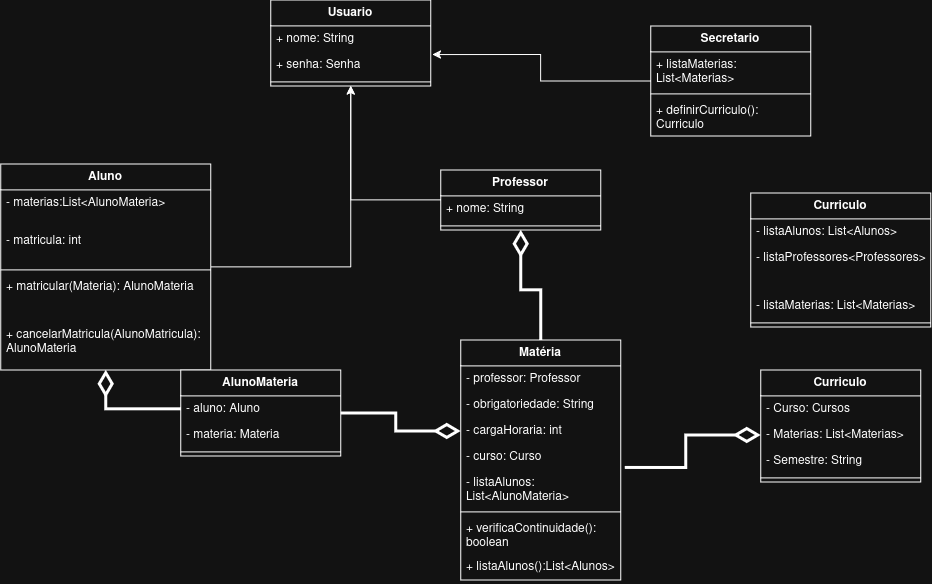

The diagram above was exported from draw.io. Its source (the exported page's mxGraphModel, read from the mxfile embedded in the PNG):
<mxGraphModel dx="1859" dy="763" grid="1" gridSize="10" guides="1" tooltips="1" connect="1" arrows="1" fold="1" page="1" pageScale="1" pageWidth="827" pageHeight="1169" math="0" shadow="0">
  <root>
    <mxCell id="0" />
    <mxCell id="1" parent="0" />
    <mxCell id="2Eb1jffVr8iluIxiRWMy-11" parent="1" style="swimlane;fontStyle=1;align=center;verticalAlign=top;childLayout=stackLayout;horizontal=1;startSize=26;horizontalStack=0;resizeParent=1;resizeParentMax=0;resizeLast=0;collapsible=1;marginBottom=0;whiteSpace=wrap;html=1;" value="Usuario" vertex="1">
      <mxGeometry height="86" width="160" x="210" y="290" as="geometry" />
    </mxCell>
    <mxCell id="2Eb1jffVr8iluIxiRWMy-12" parent="2Eb1jffVr8iluIxiRWMy-11" style="text;strokeColor=none;fillColor=none;align=left;verticalAlign=top;spacingLeft=4;spacingRight=4;overflow=hidden;rotatable=0;points=[[0,0.5],[1,0.5]];portConstraint=eastwest;whiteSpace=wrap;html=1;" value="+ nome: String" vertex="1">
      <mxGeometry height="26" width="160" y="26" as="geometry" />
    </mxCell>
    <mxCell id="2Eb1jffVr8iluIxiRWMy-8" parent="2Eb1jffVr8iluIxiRWMy-11" style="text;strokeColor=none;fillColor=none;align=left;verticalAlign=top;spacingLeft=4;spacingRight=4;overflow=hidden;rotatable=0;points=[[0,0.5],[1,0.5]];portConstraint=eastwest;whiteSpace=wrap;html=1;" value="+ senha: Senha" vertex="1">
      <mxGeometry height="26" width="160" y="52" as="geometry" />
    </mxCell>
    <mxCell id="2Eb1jffVr8iluIxiRWMy-13" parent="2Eb1jffVr8iluIxiRWMy-11" style="line;strokeWidth=1;fillColor=none;align=left;verticalAlign=middle;spacingTop=-1;spacingLeft=3;spacingRight=3;rotatable=0;labelPosition=right;points=[];portConstraint=eastwest;strokeColor=inherit;" value="" vertex="1">
      <mxGeometry height="8" width="160" y="78" as="geometry" />
    </mxCell>
    <mxCell id="2Eb1jffVr8iluIxiRWMy-50" edge="1" parent="1" source="2Eb1jffVr8iluIxiRWMy-46" style="edgeStyle=orthogonalEdgeStyle;rounded=0;orthogonalLoop=1;jettySize=auto;html=1;endArrow=diamondThin;endFill=0;startSize=10;strokeWidth=3;sourcePerimeterSpacing=0;endSize=19;entryX=0.5;entryY=1;entryDx=0;entryDy=0;exitX=0;exitY=0.5;exitDx=0;exitDy=0;" target="2Eb1jffVr8iluIxiRWMy-15">
      <mxGeometry relative="1" as="geometry">
        <mxPoint x="190" y="585" as="sourcePoint" />
        <mxPoint x="270" y="651" as="targetPoint" />
      </mxGeometry>
    </mxCell>
    <mxCell id="2Eb1jffVr8iluIxiRWMy-15" parent="1" style="swimlane;fontStyle=1;align=center;verticalAlign=top;childLayout=stackLayout;horizontal=1;startSize=26;horizontalStack=0;resizeParent=1;resizeParentMax=0;resizeLast=0;collapsible=1;marginBottom=0;whiteSpace=wrap;html=1;" value="Aluno" vertex="1">
      <mxGeometry height="206" width="210" x="-60" y="454" as="geometry" />
    </mxCell>
    <mxCell id="2Eb1jffVr8iluIxiRWMy-17" parent="2Eb1jffVr8iluIxiRWMy-15" style="text;strokeColor=none;fillColor=none;align=left;verticalAlign=top;spacingLeft=4;spacingRight=4;overflow=hidden;rotatable=0;points=[[0,0.5],[1,0.5]];portConstraint=eastwest;whiteSpace=wrap;html=1;" value="- materias:List&amp;lt;AlunoMateria&amp;gt;" vertex="1">
      <mxGeometry height="38" width="210" y="26" as="geometry" />
    </mxCell>
    <mxCell id="2Eb1jffVr8iluIxiRWMy-61" parent="2Eb1jffVr8iluIxiRWMy-15" style="text;strokeColor=none;fillColor=none;align=left;verticalAlign=top;spacingLeft=4;spacingRight=4;overflow=hidden;rotatable=0;points=[[0,0.5],[1,0.5]];portConstraint=eastwest;whiteSpace=wrap;html=1;" value="- matricula: int" vertex="1">
      <mxGeometry height="38" width="210" y="64" as="geometry" />
    </mxCell>
    <mxCell id="2Eb1jffVr8iluIxiRWMy-18" parent="2Eb1jffVr8iluIxiRWMy-15" style="line;strokeWidth=1;fillColor=none;align=left;verticalAlign=middle;spacingTop=-1;spacingLeft=3;spacingRight=3;rotatable=0;labelPosition=right;points=[];portConstraint=eastwest;strokeColor=inherit;" value="" vertex="1">
      <mxGeometry height="8" width="210" y="102" as="geometry" />
    </mxCell>
    <mxCell id="2Eb1jffVr8iluIxiRWMy-19" parent="2Eb1jffVr8iluIxiRWMy-15" style="text;strokeColor=none;fillColor=none;align=left;verticalAlign=top;spacingLeft=4;spacingRight=4;overflow=hidden;rotatable=0;points=[[0,0.5],[1,0.5]];portConstraint=eastwest;whiteSpace=wrap;html=1;" value="+ matricular(Materia): AlunoMateria" vertex="1">
      <mxGeometry height="48" width="210" y="110" as="geometry" />
    </mxCell>
    <mxCell id="2Eb1jffVr8iluIxiRWMy-69" parent="2Eb1jffVr8iluIxiRWMy-15" style="text;strokeColor=none;fillColor=none;align=left;verticalAlign=top;spacingLeft=4;spacingRight=4;overflow=hidden;rotatable=0;points=[[0,0.5],[1,0.5]];portConstraint=eastwest;whiteSpace=wrap;html=1;" value="+ cancelarMatricula(AlunoMatricula): AlunoMateria" vertex="1">
      <mxGeometry height="48" width="210" y="158" as="geometry" />
    </mxCell>
    <mxCell id="2Eb1jffVr8iluIxiRWMy-20" parent="1" style="swimlane;fontStyle=1;align=center;verticalAlign=top;childLayout=stackLayout;horizontal=1;startSize=26;horizontalStack=0;resizeParent=1;resizeParentMax=0;resizeLast=0;collapsible=1;marginBottom=0;whiteSpace=wrap;html=1;" value="Professor" vertex="1">
      <mxGeometry height="60" width="160" x="380" y="460" as="geometry" />
    </mxCell>
    <mxCell id="2Eb1jffVr8iluIxiRWMy-21" parent="2Eb1jffVr8iluIxiRWMy-20" style="text;strokeColor=none;fillColor=none;align=left;verticalAlign=top;spacingLeft=4;spacingRight=4;overflow=hidden;rotatable=0;points=[[0,0.5],[1,0.5]];portConstraint=eastwest;whiteSpace=wrap;html=1;" value="+ nome: String" vertex="1">
      <mxGeometry height="26" width="160" y="26" as="geometry" />
    </mxCell>
    <mxCell id="2Eb1jffVr8iluIxiRWMy-23" parent="2Eb1jffVr8iluIxiRWMy-20" style="line;strokeWidth=1;fillColor=none;align=left;verticalAlign=middle;spacingTop=-1;spacingLeft=3;spacingRight=3;rotatable=0;labelPosition=right;points=[];portConstraint=eastwest;strokeColor=inherit;" value="" vertex="1">
      <mxGeometry height="8" width="160" y="52" as="geometry" />
    </mxCell>
    <mxCell id="2Eb1jffVr8iluIxiRWMy-26" parent="1" style="swimlane;fontStyle=1;align=center;verticalAlign=top;childLayout=stackLayout;horizontal=1;startSize=26;horizontalStack=0;resizeParent=1;resizeParentMax=0;resizeLast=0;collapsible=1;marginBottom=0;whiteSpace=wrap;html=1;" value="Secretario" vertex="1">
      <mxGeometry height="110" width="160" x="590" y="316" as="geometry" />
    </mxCell>
    <mxCell id="2Eb1jffVr8iluIxiRWMy-63" parent="2Eb1jffVr8iluIxiRWMy-26" style="text;strokeColor=none;fillColor=none;align=left;verticalAlign=top;spacingLeft=4;spacingRight=4;overflow=hidden;rotatable=0;points=[[0,0.5],[1,0.5]];portConstraint=eastwest;whiteSpace=wrap;html=1;" value="+ listaMaterias: List&amp;lt;Materias&amp;gt;" vertex="1">
      <mxGeometry height="38" width="160" y="26" as="geometry" />
    </mxCell>
    <mxCell id="2Eb1jffVr8iluIxiRWMy-29" parent="2Eb1jffVr8iluIxiRWMy-26" style="line;strokeWidth=1;fillColor=none;align=left;verticalAlign=middle;spacingTop=-1;spacingLeft=3;spacingRight=3;rotatable=0;labelPosition=right;points=[];portConstraint=eastwest;strokeColor=inherit;" value="" vertex="1">
      <mxGeometry height="8" width="160" y="64" as="geometry" />
    </mxCell>
    <mxCell id="2Eb1jffVr8iluIxiRWMy-30" parent="2Eb1jffVr8iluIxiRWMy-26" style="text;strokeColor=none;fillColor=none;align=left;verticalAlign=top;spacingLeft=4;spacingRight=4;overflow=hidden;rotatable=0;points=[[0,0.5],[1,0.5]];portConstraint=eastwest;whiteSpace=wrap;html=1;" value="+ definirCurriculo(): Curriculo" vertex="1">
      <mxGeometry height="38" width="160" y="72" as="geometry" />
    </mxCell>
    <mxCell id="2Eb1jffVr8iluIxiRWMy-31" parent="1" style="swimlane;fontStyle=1;align=center;verticalAlign=top;childLayout=stackLayout;horizontal=1;startSize=26;horizontalStack=0;resizeParent=1;resizeParentMax=0;resizeLast=0;collapsible=1;marginBottom=0;whiteSpace=wrap;html=1;" value="Curriculo" vertex="1">
      <mxGeometry height="112" width="160" x="700" y="660" as="geometry" />
    </mxCell>
    <mxCell id="2Eb1jffVr8iluIxiRWMy-32" parent="2Eb1jffVr8iluIxiRWMy-31" style="text;strokeColor=none;fillColor=none;align=left;verticalAlign=top;spacingLeft=4;spacingRight=4;overflow=hidden;rotatable=0;points=[[0,0.5],[1,0.5]];portConstraint=eastwest;whiteSpace=wrap;html=1;" value="- Curso: Cursos" vertex="1">
      <mxGeometry height="26" width="160" y="26" as="geometry" />
    </mxCell>
    <mxCell id="2Eb1jffVr8iluIxiRWMy-36" parent="2Eb1jffVr8iluIxiRWMy-31" style="text;strokeColor=none;fillColor=none;align=left;verticalAlign=top;spacingLeft=4;spacingRight=4;overflow=hidden;rotatable=0;points=[[0,0.5],[1,0.5]];portConstraint=eastwest;whiteSpace=wrap;html=1;" value="- Materias: List&amp;lt;Materias&amp;gt;" vertex="1">
      <mxGeometry height="26" width="160" y="52" as="geometry" />
    </mxCell>
    <mxCell id="2Eb1jffVr8iluIxiRWMy-37" parent="2Eb1jffVr8iluIxiRWMy-31" style="text;strokeColor=none;fillColor=none;align=left;verticalAlign=top;spacingLeft=4;spacingRight=4;overflow=hidden;rotatable=0;points=[[0,0.5],[1,0.5]];portConstraint=eastwest;whiteSpace=wrap;html=1;" value="- Semestre: String" vertex="1">
      <mxGeometry height="26" width="160" y="78" as="geometry" />
    </mxCell>
    <mxCell id="2Eb1jffVr8iluIxiRWMy-34" parent="2Eb1jffVr8iluIxiRWMy-31" style="line;strokeWidth=1;fillColor=none;align=left;verticalAlign=middle;spacingTop=-1;spacingLeft=3;spacingRight=3;rotatable=0;labelPosition=right;points=[];portConstraint=eastwest;strokeColor=inherit;" value="" vertex="1">
      <mxGeometry height="8" width="160" y="104" as="geometry" />
    </mxCell>
    <mxCell id="2Eb1jffVr8iluIxiRWMy-38" parent="1" style="swimlane;fontStyle=1;align=center;verticalAlign=top;childLayout=stackLayout;horizontal=1;startSize=26;horizontalStack=0;resizeParent=1;resizeParentMax=0;resizeLast=0;collapsible=1;marginBottom=0;whiteSpace=wrap;html=1;" value="Matéria" vertex="1">
      <mxGeometry height="240" width="160" x="400" y="630" as="geometry" />
    </mxCell>
    <mxCell id="2Eb1jffVr8iluIxiRWMy-39" parent="2Eb1jffVr8iluIxiRWMy-38" style="text;strokeColor=none;fillColor=none;align=left;verticalAlign=top;spacingLeft=4;spacingRight=4;overflow=hidden;rotatable=0;points=[[0,0.5],[1,0.5]];portConstraint=eastwest;whiteSpace=wrap;html=1;" value="- professor: Professor" vertex="1">
      <mxGeometry height="26" width="160" y="26" as="geometry" />
    </mxCell>
    <mxCell id="2Eb1jffVr8iluIxiRWMy-62" parent="2Eb1jffVr8iluIxiRWMy-38" style="text;strokeColor=none;fillColor=none;align=left;verticalAlign=top;spacingLeft=4;spacingRight=4;overflow=hidden;rotatable=0;points=[[0,0.5],[1,0.5]];portConstraint=eastwest;whiteSpace=wrap;html=1;" value="- obrigatoriedade: String" vertex="1">
      <mxGeometry height="26" width="160" y="52" as="geometry" />
    </mxCell>
    <mxCell id="2Eb1jffVr8iluIxiRWMy-40" parent="2Eb1jffVr8iluIxiRWMy-38" style="text;strokeColor=none;fillColor=none;align=left;verticalAlign=top;spacingLeft=4;spacingRight=4;overflow=hidden;rotatable=0;points=[[0,0.5],[1,0.5]];portConstraint=eastwest;whiteSpace=wrap;html=1;" value="- cargaHoraria: int" vertex="1">
      <mxGeometry height="26" width="160" y="78" as="geometry" />
    </mxCell>
    <mxCell id="2Eb1jffVr8iluIxiRWMy-41" parent="2Eb1jffVr8iluIxiRWMy-38" style="text;strokeColor=none;fillColor=none;align=left;verticalAlign=top;spacingLeft=4;spacingRight=4;overflow=hidden;rotatable=0;points=[[0,0.5],[1,0.5]];portConstraint=eastwest;whiteSpace=wrap;html=1;" value="- curso: Curso" vertex="1">
      <mxGeometry height="26" width="160" y="104" as="geometry" />
    </mxCell>
    <mxCell id="2Eb1jffVr8iluIxiRWMy-57" parent="2Eb1jffVr8iluIxiRWMy-38" style="text;strokeColor=none;fillColor=none;align=left;verticalAlign=top;spacingLeft=4;spacingRight=4;overflow=hidden;rotatable=0;points=[[0,0.5],[1,0.5]];portConstraint=eastwest;whiteSpace=wrap;html=1;" value="- listaAlunos: List&amp;lt;AlunoMateria&amp;gt;" vertex="1">
      <mxGeometry height="38" width="160" y="130" as="geometry" />
    </mxCell>
    <mxCell id="2Eb1jffVr8iluIxiRWMy-42" parent="2Eb1jffVr8iluIxiRWMy-38" style="line;strokeWidth=1;fillColor=none;align=left;verticalAlign=middle;spacingTop=-1;spacingLeft=3;spacingRight=3;rotatable=0;labelPosition=right;points=[];portConstraint=eastwest;strokeColor=inherit;" value="" vertex="1">
      <mxGeometry height="8" width="160" y="168" as="geometry" />
    </mxCell>
    <mxCell id="2Eb1jffVr8iluIxiRWMy-56" parent="2Eb1jffVr8iluIxiRWMy-38" style="text;strokeColor=none;fillColor=none;align=left;verticalAlign=top;spacingLeft=4;spacingRight=4;overflow=hidden;rotatable=0;points=[[0,0.5],[1,0.5]];portConstraint=eastwest;whiteSpace=wrap;html=1;" value="+ verificaContinuidade(): boolean&amp;nbsp;" vertex="1">
      <mxGeometry height="38" width="160" y="176" as="geometry" />
    </mxCell>
    <mxCell id="2Eb1jffVr8iluIxiRWMy-70" parent="2Eb1jffVr8iluIxiRWMy-38" style="text;strokeColor=none;fillColor=none;align=left;verticalAlign=top;spacingLeft=4;spacingRight=4;overflow=hidden;rotatable=0;points=[[0,0.5],[1,0.5]];portConstraint=eastwest;whiteSpace=wrap;html=1;" value="+ listaAlunos():List&amp;lt;Alunos&amp;gt;" vertex="1">
      <mxGeometry height="26" width="160" y="214" as="geometry" />
    </mxCell>
    <mxCell id="2Eb1jffVr8iluIxiRWMy-45" parent="1" style="swimlane;fontStyle=1;align=center;verticalAlign=top;childLayout=stackLayout;horizontal=1;startSize=26;horizontalStack=0;resizeParent=1;resizeParentMax=0;resizeLast=0;collapsible=1;marginBottom=0;whiteSpace=wrap;html=1;" value="AlunoMateria" vertex="1">
      <mxGeometry height="86" width="160" x="120" y="660" as="geometry" />
    </mxCell>
    <mxCell id="2Eb1jffVr8iluIxiRWMy-46" parent="2Eb1jffVr8iluIxiRWMy-45" style="text;strokeColor=none;fillColor=none;align=left;verticalAlign=top;spacingLeft=4;spacingRight=4;overflow=hidden;rotatable=0;points=[[0,0.5],[1,0.5]];portConstraint=eastwest;whiteSpace=wrap;html=1;" value="- aluno: Aluno" vertex="1">
      <mxGeometry height="26" width="160" y="26" as="geometry" />
    </mxCell>
    <mxCell id="2Eb1jffVr8iluIxiRWMy-47" parent="2Eb1jffVr8iluIxiRWMy-45" style="text;strokeColor=none;fillColor=none;align=left;verticalAlign=top;spacingLeft=4;spacingRight=4;overflow=hidden;rotatable=0;points=[[0,0.5],[1,0.5]];portConstraint=eastwest;whiteSpace=wrap;html=1;" value="- materia: Materia&amp;nbsp;" vertex="1">
      <mxGeometry height="26" width="160" y="52" as="geometry" />
    </mxCell>
    <mxCell id="2Eb1jffVr8iluIxiRWMy-49" parent="2Eb1jffVr8iluIxiRWMy-45" style="line;strokeWidth=1;fillColor=none;align=left;verticalAlign=middle;spacingTop=-1;spacingLeft=3;spacingRight=3;rotatable=0;labelPosition=right;points=[];portConstraint=eastwest;strokeColor=inherit;" value="" vertex="1">
      <mxGeometry height="8" width="160" y="78" as="geometry" />
    </mxCell>
    <mxCell id="2Eb1jffVr8iluIxiRWMy-51" edge="1" parent="1" source="2Eb1jffVr8iluIxiRWMy-15" style="edgeStyle=orthogonalEdgeStyle;rounded=0;orthogonalLoop=1;jettySize=auto;html=1;entryX=0.5;entryY=1;entryDx=0;entryDy=0;" target="2Eb1jffVr8iluIxiRWMy-11">
      <mxGeometry relative="1" as="geometry">
        <mxPoint x="294" y="402.702" as="targetPoint" />
      </mxGeometry>
    </mxCell>
    <mxCell id="2Eb1jffVr8iluIxiRWMy-53" edge="1" parent="1" source="2Eb1jffVr8iluIxiRWMy-20" style="edgeStyle=orthogonalEdgeStyle;rounded=0;orthogonalLoop=1;jettySize=auto;html=1;entryX=0.5;entryY=1;entryDx=0;entryDy=0;" target="2Eb1jffVr8iluIxiRWMy-11">
      <mxGeometry relative="1" as="geometry">
        <mxPoint x="294" y="402.702" as="targetPoint" />
      </mxGeometry>
    </mxCell>
    <mxCell id="2Eb1jffVr8iluIxiRWMy-54" edge="1" parent="1" source="2Eb1jffVr8iluIxiRWMy-26" style="edgeStyle=orthogonalEdgeStyle;rounded=0;orthogonalLoop=1;jettySize=auto;html=1;entryX=1.011;entryY=0.098;entryDx=0;entryDy=0;entryPerimeter=0;" target="2Eb1jffVr8iluIxiRWMy-8">
      <mxGeometry relative="1" as="geometry" />
    </mxCell>
    <mxCell id="2Eb1jffVr8iluIxiRWMy-55" edge="1" parent="1" source="2Eb1jffVr8iluIxiRWMy-38" style="edgeStyle=orthogonalEdgeStyle;rounded=0;orthogonalLoop=1;jettySize=auto;html=1;endArrow=diamondThin;endFill=0;startSize=10;strokeWidth=3;sourcePerimeterSpacing=0;endSize=19;entryX=0.5;entryY=1;entryDx=0;entryDy=0;exitX=0.5;exitY=0;exitDx=0;exitDy=0;" target="2Eb1jffVr8iluIxiRWMy-20">
      <mxGeometry relative="1" as="geometry">
        <mxPoint x="330" y="686" as="sourcePoint" />
        <mxPoint x="250" y="620" as="targetPoint" />
      </mxGeometry>
    </mxCell>
    <mxCell id="2Eb1jffVr8iluIxiRWMy-58" edge="1" parent="1" source="2Eb1jffVr8iluIxiRWMy-57" style="edgeStyle=orthogonalEdgeStyle;rounded=0;orthogonalLoop=1;jettySize=auto;html=1;endArrow=diamondThin;endFill=0;startSize=10;strokeWidth=3;sourcePerimeterSpacing=0;endSize=19;entryX=0;entryY=0.5;entryDx=0;entryDy=0;exitX=1.025;exitY=-0.067;exitDx=0;exitDy=0;exitPerimeter=0;" target="2Eb1jffVr8iluIxiRWMy-36">
      <mxGeometry relative="1" as="geometry">
        <mxPoint x="490" y="658" as="sourcePoint" />
        <mxPoint x="470" y="600" as="targetPoint" />
      </mxGeometry>
    </mxCell>
    <mxCell id="2Eb1jffVr8iluIxiRWMy-59" edge="1" parent="1" source="2Eb1jffVr8iluIxiRWMy-45" style="edgeStyle=orthogonalEdgeStyle;rounded=0;orthogonalLoop=1;jettySize=auto;html=1;endArrow=diamondThin;endFill=0;startSize=10;strokeWidth=3;sourcePerimeterSpacing=0;endSize=19;entryX=0;entryY=0.5;entryDx=0;entryDy=0;exitX=1;exitY=0.5;exitDx=0;exitDy=0;" target="2Eb1jffVr8iluIxiRWMy-40">
      <mxGeometry relative="1" as="geometry">
        <mxPoint x="500" y="668" as="sourcePoint" />
        <mxPoint x="480" y="610" as="targetPoint" />
      </mxGeometry>
    </mxCell>
    <mxCell id="2Eb1jffVr8iluIxiRWMy-64" parent="1" style="swimlane;fontStyle=1;align=center;verticalAlign=top;childLayout=stackLayout;horizontal=1;startSize=26;horizontalStack=0;resizeParent=1;resizeParentMax=0;resizeLast=0;collapsible=1;marginBottom=0;whiteSpace=wrap;html=1;" value="Curriculo" vertex="1">
      <mxGeometry height="134" width="180" x="690" y="483" as="geometry" />
    </mxCell>
    <mxCell id="2Eb1jffVr8iluIxiRWMy-65" parent="2Eb1jffVr8iluIxiRWMy-64" style="text;strokeColor=none;fillColor=none;align=left;verticalAlign=top;spacingLeft=4;spacingRight=4;overflow=hidden;rotatable=0;points=[[0,0.5],[1,0.5]];portConstraint=eastwest;whiteSpace=wrap;html=1;" value="- listaAlunos: List&amp;lt;Alunos&amp;gt;" vertex="1">
      <mxGeometry height="26" width="180" y="26" as="geometry" />
    </mxCell>
    <mxCell id="2Eb1jffVr8iluIxiRWMy-66" parent="2Eb1jffVr8iluIxiRWMy-64" style="text;strokeColor=none;fillColor=none;align=left;verticalAlign=top;spacingLeft=4;spacingRight=4;overflow=hidden;rotatable=0;points=[[0,0.5],[1,0.5]];portConstraint=eastwest;whiteSpace=wrap;html=1;" value="- listaProfessores&amp;lt;Professores&amp;gt;" vertex="1">
      <mxGeometry height="48" width="180" y="52" as="geometry" />
    </mxCell>
    <mxCell id="2Eb1jffVr8iluIxiRWMy-67" parent="2Eb1jffVr8iluIxiRWMy-64" style="text;strokeColor=none;fillColor=none;align=left;verticalAlign=top;spacingLeft=4;spacingRight=4;overflow=hidden;rotatable=0;points=[[0,0.5],[1,0.5]];portConstraint=eastwest;whiteSpace=wrap;html=1;" value="- listaMaterias: List&amp;lt;Materias&amp;gt;" vertex="1">
      <mxGeometry height="26" width="180" y="100" as="geometry" />
    </mxCell>
    <mxCell id="2Eb1jffVr8iluIxiRWMy-68" parent="2Eb1jffVr8iluIxiRWMy-64" style="line;strokeWidth=1;fillColor=none;align=left;verticalAlign=middle;spacingTop=-1;spacingLeft=3;spacingRight=3;rotatable=0;labelPosition=right;points=[];portConstraint=eastwest;strokeColor=inherit;" value="" vertex="1">
      <mxGeometry height="8" width="180" y="126" as="geometry" />
    </mxCell>
  </root>
</mxGraphModel>